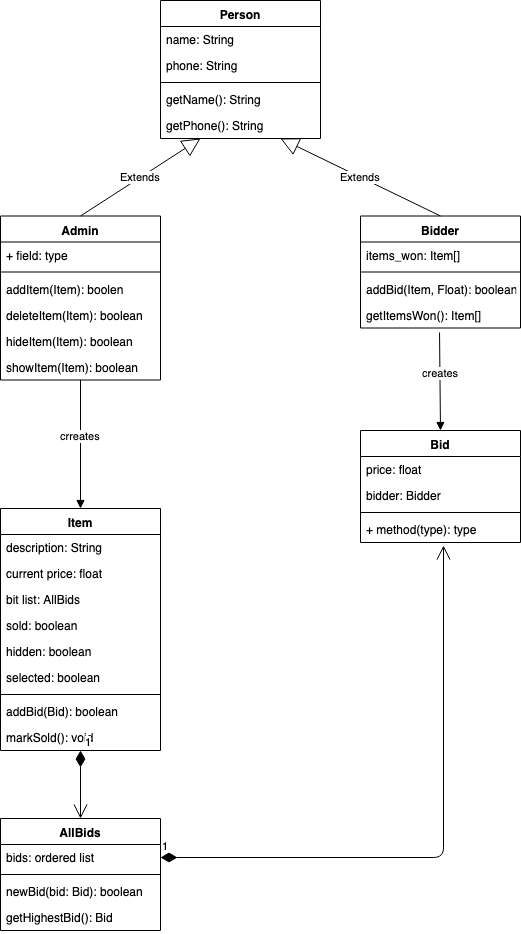

The diagram above was exported from draw.io. Its source (the exported page's mxGraphModel, read from the mxfile embedded in the PNG):
<mxGraphModel dx="706" dy="495" grid="1" gridSize="10" guides="1" tooltips="1" connect="1" arrows="1" fold="1" page="1" pageScale="1" pageWidth="850" pageHeight="1100" math="0" shadow="0">
  <root>
    <mxCell id="0" />
    <mxCell id="1" parent="0" />
    <mxCell id="r0XujPUdSCb5-v-S1Td_-1" value="Item" style="swimlane;fontStyle=1;align=center;verticalAlign=top;childLayout=stackLayout;horizontal=1;startSize=26;horizontalStack=0;resizeParent=1;resizeParentMax=0;resizeLast=0;collapsible=1;marginBottom=0;" parent="1" vertex="1">
      <mxGeometry x="120" y="572" width="160" height="242" as="geometry" />
    </mxCell>
    <mxCell id="r0XujPUdSCb5-v-S1Td_-5" value="description: String" style="text;strokeColor=none;fillColor=none;align=left;verticalAlign=top;spacingLeft=4;spacingRight=4;overflow=hidden;rotatable=0;points=[[0,0.5],[1,0.5]];portConstraint=eastwest;" parent="r0XujPUdSCb5-v-S1Td_-1" vertex="1">
      <mxGeometry y="26" width="160" height="26" as="geometry" />
    </mxCell>
    <mxCell id="r0XujPUdSCb5-v-S1Td_-6" value="current price: float" style="text;strokeColor=none;fillColor=none;align=left;verticalAlign=top;spacingLeft=4;spacingRight=4;overflow=hidden;rotatable=0;points=[[0,0.5],[1,0.5]];portConstraint=eastwest;" parent="r0XujPUdSCb5-v-S1Td_-1" vertex="1">
      <mxGeometry y="52" width="160" height="26" as="geometry" />
    </mxCell>
    <mxCell id="r0XujPUdSCb5-v-S1Td_-7" value="bit list: AllBids" style="text;strokeColor=none;fillColor=none;align=left;verticalAlign=top;spacingLeft=4;spacingRight=4;overflow=hidden;rotatable=0;points=[[0,0.5],[1,0.5]];portConstraint=eastwest;" parent="r0XujPUdSCb5-v-S1Td_-1" vertex="1">
      <mxGeometry y="78" width="160" height="26" as="geometry" />
    </mxCell>
    <mxCell id="r0XujPUdSCb5-v-S1Td_-2" value="sold: boolean" style="text;strokeColor=none;fillColor=none;align=left;verticalAlign=top;spacingLeft=4;spacingRight=4;overflow=hidden;rotatable=0;points=[[0,0.5],[1,0.5]];portConstraint=eastwest;" parent="r0XujPUdSCb5-v-S1Td_-1" vertex="1">
      <mxGeometry y="104" width="160" height="26" as="geometry" />
    </mxCell>
    <mxCell id="stJM6tfHY12mP3p8eSnh-22" value="hidden: boolean" style="text;strokeColor=none;fillColor=none;align=left;verticalAlign=top;spacingLeft=4;spacingRight=4;overflow=hidden;rotatable=0;points=[[0,0.5],[1,0.5]];portConstraint=eastwest;" vertex="1" parent="r0XujPUdSCb5-v-S1Td_-1">
      <mxGeometry y="130" width="160" height="26" as="geometry" />
    </mxCell>
    <mxCell id="stJM6tfHY12mP3p8eSnh-23" value="selected: boolean" style="text;strokeColor=none;fillColor=none;align=left;verticalAlign=top;spacingLeft=4;spacingRight=4;overflow=hidden;rotatable=0;points=[[0,0.5],[1,0.5]];portConstraint=eastwest;" vertex="1" parent="r0XujPUdSCb5-v-S1Td_-1">
      <mxGeometry y="156" width="160" height="26" as="geometry" />
    </mxCell>
    <mxCell id="r0XujPUdSCb5-v-S1Td_-3" value="" style="line;strokeWidth=1;fillColor=none;align=left;verticalAlign=middle;spacingTop=-1;spacingLeft=3;spacingRight=3;rotatable=0;labelPosition=right;points=[];portConstraint=eastwest;" parent="r0XujPUdSCb5-v-S1Td_-1" vertex="1">
      <mxGeometry y="182" width="160" height="8" as="geometry" />
    </mxCell>
    <mxCell id="r0XujPUdSCb5-v-S1Td_-9" value="addBid(Bid): boolean" style="text;strokeColor=none;fillColor=none;align=left;verticalAlign=top;spacingLeft=4;spacingRight=4;overflow=hidden;rotatable=0;points=[[0,0.5],[1,0.5]];portConstraint=eastwest;" parent="r0XujPUdSCb5-v-S1Td_-1" vertex="1">
      <mxGeometry y="190" width="160" height="26" as="geometry" />
    </mxCell>
    <mxCell id="r0XujPUdSCb5-v-S1Td_-4" value="markSold(): void" style="text;strokeColor=none;fillColor=none;align=left;verticalAlign=top;spacingLeft=4;spacingRight=4;overflow=hidden;rotatable=0;points=[[0,0.5],[1,0.5]];portConstraint=eastwest;" parent="r0XujPUdSCb5-v-S1Td_-1" vertex="1">
      <mxGeometry y="216" width="160" height="26" as="geometry" />
    </mxCell>
    <mxCell id="r0XujPUdSCb5-v-S1Td_-10" value="Bid" style="swimlane;fontStyle=1;align=center;verticalAlign=top;childLayout=stackLayout;horizontal=1;startSize=26;horizontalStack=0;resizeParent=1;resizeParentMax=0;resizeLast=0;collapsible=1;marginBottom=0;" parent="1" vertex="1">
      <mxGeometry x="480" y="494" width="160" height="112" as="geometry" />
    </mxCell>
    <mxCell id="r0XujPUdSCb5-v-S1Td_-14" value="price: float" style="text;strokeColor=none;fillColor=none;align=left;verticalAlign=top;spacingLeft=4;spacingRight=4;overflow=hidden;rotatable=0;points=[[0,0.5],[1,0.5]];portConstraint=eastwest;" parent="r0XujPUdSCb5-v-S1Td_-10" vertex="1">
      <mxGeometry y="26" width="160" height="26" as="geometry" />
    </mxCell>
    <mxCell id="r0XujPUdSCb5-v-S1Td_-11" value="bidder: Bidder" style="text;strokeColor=none;fillColor=none;align=left;verticalAlign=top;spacingLeft=4;spacingRight=4;overflow=hidden;rotatable=0;points=[[0,0.5],[1,0.5]];portConstraint=eastwest;" parent="r0XujPUdSCb5-v-S1Td_-10" vertex="1">
      <mxGeometry y="52" width="160" height="26" as="geometry" />
    </mxCell>
    <mxCell id="r0XujPUdSCb5-v-S1Td_-12" value="" style="line;strokeWidth=1;fillColor=none;align=left;verticalAlign=middle;spacingTop=-1;spacingLeft=3;spacingRight=3;rotatable=0;labelPosition=right;points=[];portConstraint=eastwest;" parent="r0XujPUdSCb5-v-S1Td_-10" vertex="1">
      <mxGeometry y="78" width="160" height="8" as="geometry" />
    </mxCell>
    <mxCell id="r0XujPUdSCb5-v-S1Td_-13" value="+ method(type): type" style="text;strokeColor=none;fillColor=none;align=left;verticalAlign=top;spacingLeft=4;spacingRight=4;overflow=hidden;rotatable=0;points=[[0,0.5],[1,0.5]];portConstraint=eastwest;" parent="r0XujPUdSCb5-v-S1Td_-10" vertex="1">
      <mxGeometry y="86" width="160" height="26" as="geometry" />
    </mxCell>
    <mxCell id="r0XujPUdSCb5-v-S1Td_-15" value="AllBids" style="swimlane;fontStyle=1;align=center;verticalAlign=top;childLayout=stackLayout;horizontal=1;startSize=26;horizontalStack=0;resizeParent=1;resizeParentMax=0;resizeLast=0;collapsible=1;marginBottom=0;" parent="1" vertex="1">
      <mxGeometry x="120" y="882" width="160" height="112" as="geometry" />
    </mxCell>
    <mxCell id="r0XujPUdSCb5-v-S1Td_-16" value="bids: ordered list" style="text;strokeColor=none;fillColor=none;align=left;verticalAlign=top;spacingLeft=4;spacingRight=4;overflow=hidden;rotatable=0;points=[[0,0.5],[1,0.5]];portConstraint=eastwest;" parent="r0XujPUdSCb5-v-S1Td_-15" vertex="1">
      <mxGeometry y="26" width="160" height="26" as="geometry" />
    </mxCell>
    <mxCell id="r0XujPUdSCb5-v-S1Td_-17" value="" style="line;strokeWidth=1;fillColor=none;align=left;verticalAlign=middle;spacingTop=-1;spacingLeft=3;spacingRight=3;rotatable=0;labelPosition=right;points=[];portConstraint=eastwest;" parent="r0XujPUdSCb5-v-S1Td_-15" vertex="1">
      <mxGeometry y="52" width="160" height="8" as="geometry" />
    </mxCell>
    <mxCell id="r0XujPUdSCb5-v-S1Td_-31" value="newBid(bid: Bid): boolean" style="text;strokeColor=none;fillColor=none;align=left;verticalAlign=top;spacingLeft=4;spacingRight=4;overflow=hidden;rotatable=0;points=[[0,0.5],[1,0.5]];portConstraint=eastwest;" parent="r0XujPUdSCb5-v-S1Td_-15" vertex="1">
      <mxGeometry y="60" width="160" height="26" as="geometry" />
    </mxCell>
    <mxCell id="r0XujPUdSCb5-v-S1Td_-18" value="getHighestBid(): Bid" style="text;strokeColor=none;fillColor=none;align=left;verticalAlign=top;spacingLeft=4;spacingRight=4;overflow=hidden;rotatable=0;points=[[0,0.5],[1,0.5]];portConstraint=eastwest;" parent="r0XujPUdSCb5-v-S1Td_-15" vertex="1">
      <mxGeometry y="86" width="160" height="26" as="geometry" />
    </mxCell>
    <mxCell id="r0XujPUdSCb5-v-S1Td_-19" value="Person" style="swimlane;fontStyle=1;align=center;verticalAlign=top;childLayout=stackLayout;horizontal=1;startSize=26;horizontalStack=0;resizeParent=1;resizeParentMax=0;resizeLast=0;collapsible=1;marginBottom=0;" parent="1" vertex="1">
      <mxGeometry x="280" y="64" width="160" height="138" as="geometry" />
    </mxCell>
    <mxCell id="r0XujPUdSCb5-v-S1Td_-35" value="name: String" style="text;strokeColor=none;fillColor=none;align=left;verticalAlign=top;spacingLeft=4;spacingRight=4;overflow=hidden;rotatable=0;points=[[0,0.5],[1,0.5]];portConstraint=eastwest;" parent="r0XujPUdSCb5-v-S1Td_-19" vertex="1">
      <mxGeometry y="26" width="160" height="26" as="geometry" />
    </mxCell>
    <mxCell id="r0XujPUdSCb5-v-S1Td_-20" value="phone: String" style="text;strokeColor=none;fillColor=none;align=left;verticalAlign=top;spacingLeft=4;spacingRight=4;overflow=hidden;rotatable=0;points=[[0,0.5],[1,0.5]];portConstraint=eastwest;" parent="r0XujPUdSCb5-v-S1Td_-19" vertex="1">
      <mxGeometry y="52" width="160" height="26" as="geometry" />
    </mxCell>
    <mxCell id="r0XujPUdSCb5-v-S1Td_-21" value="" style="line;strokeWidth=1;fillColor=none;align=left;verticalAlign=middle;spacingTop=-1;spacingLeft=3;spacingRight=3;rotatable=0;labelPosition=right;points=[];portConstraint=eastwest;" parent="r0XujPUdSCb5-v-S1Td_-19" vertex="1">
      <mxGeometry y="78" width="160" height="8" as="geometry" />
    </mxCell>
    <mxCell id="r0XujPUdSCb5-v-S1Td_-22" value="getName(): String" style="text;strokeColor=none;fillColor=none;align=left;verticalAlign=top;spacingLeft=4;spacingRight=4;overflow=hidden;rotatable=0;points=[[0,0.5],[1,0.5]];portConstraint=eastwest;" parent="r0XujPUdSCb5-v-S1Td_-19" vertex="1">
      <mxGeometry y="86" width="160" height="26" as="geometry" />
    </mxCell>
    <mxCell id="r0XujPUdSCb5-v-S1Td_-38" value="getPhone(): String" style="text;strokeColor=none;fillColor=none;align=left;verticalAlign=top;spacingLeft=4;spacingRight=4;overflow=hidden;rotatable=0;points=[[0,0.5],[1,0.5]];portConstraint=eastwest;" parent="r0XujPUdSCb5-v-S1Td_-19" vertex="1">
      <mxGeometry y="112" width="160" height="26" as="geometry" />
    </mxCell>
    <mxCell id="r0XujPUdSCb5-v-S1Td_-23" value="Bidder" style="swimlane;fontStyle=1;align=center;verticalAlign=top;childLayout=stackLayout;horizontal=1;startSize=26;horizontalStack=0;resizeParent=1;resizeParentMax=0;resizeLast=0;collapsible=1;marginBottom=0;" parent="1" vertex="1">
      <mxGeometry x="480" y="279.5" width="160" height="112" as="geometry" />
    </mxCell>
    <mxCell id="r0XujPUdSCb5-v-S1Td_-24" value="items_won: Item[]" style="text;strokeColor=none;fillColor=none;align=left;verticalAlign=top;spacingLeft=4;spacingRight=4;overflow=hidden;rotatable=0;points=[[0,0.5],[1,0.5]];portConstraint=eastwest;" parent="r0XujPUdSCb5-v-S1Td_-23" vertex="1">
      <mxGeometry y="26" width="160" height="26" as="geometry" />
    </mxCell>
    <mxCell id="r0XujPUdSCb5-v-S1Td_-25" value="" style="line;strokeWidth=1;fillColor=none;align=left;verticalAlign=middle;spacingTop=-1;spacingLeft=3;spacingRight=3;rotatable=0;labelPosition=right;points=[];portConstraint=eastwest;" parent="r0XujPUdSCb5-v-S1Td_-23" vertex="1">
      <mxGeometry y="52" width="160" height="8" as="geometry" />
    </mxCell>
    <mxCell id="r0XujPUdSCb5-v-S1Td_-26" value="addBid(Item, Float): boolean" style="text;strokeColor=none;fillColor=none;align=left;verticalAlign=top;spacingLeft=4;spacingRight=4;overflow=hidden;rotatable=0;points=[[0,0.5],[1,0.5]];portConstraint=eastwest;" parent="r0XujPUdSCb5-v-S1Td_-23" vertex="1">
      <mxGeometry y="60" width="160" height="26" as="geometry" />
    </mxCell>
    <mxCell id="stJM6tfHY12mP3p8eSnh-24" value="getItemsWon(): Item[]" style="text;strokeColor=none;fillColor=none;align=left;verticalAlign=top;spacingLeft=4;spacingRight=4;overflow=hidden;rotatable=0;points=[[0,0.5],[1,0.5]];portConstraint=eastwest;" vertex="1" parent="r0XujPUdSCb5-v-S1Td_-23">
      <mxGeometry y="86" width="160" height="26" as="geometry" />
    </mxCell>
    <mxCell id="r0XujPUdSCb5-v-S1Td_-27" value="Admin" style="swimlane;fontStyle=1;align=center;verticalAlign=top;childLayout=stackLayout;horizontal=1;startSize=26;horizontalStack=0;resizeParent=1;resizeParentMax=0;resizeLast=0;collapsible=1;marginBottom=0;" parent="1" vertex="1">
      <mxGeometry x="120" y="279.5" width="160" height="164" as="geometry" />
    </mxCell>
    <mxCell id="r0XujPUdSCb5-v-S1Td_-28" value="+ field: type" style="text;strokeColor=none;fillColor=none;align=left;verticalAlign=top;spacingLeft=4;spacingRight=4;overflow=hidden;rotatable=0;points=[[0,0.5],[1,0.5]];portConstraint=eastwest;" parent="r0XujPUdSCb5-v-S1Td_-27" vertex="1">
      <mxGeometry y="26" width="160" height="26" as="geometry" />
    </mxCell>
    <mxCell id="r0XujPUdSCb5-v-S1Td_-29" value="" style="line;strokeWidth=1;fillColor=none;align=left;verticalAlign=middle;spacingTop=-1;spacingLeft=3;spacingRight=3;rotatable=0;labelPosition=right;points=[];portConstraint=eastwest;" parent="r0XujPUdSCb5-v-S1Td_-27" vertex="1">
      <mxGeometry y="52" width="160" height="8" as="geometry" />
    </mxCell>
    <mxCell id="r0XujPUdSCb5-v-S1Td_-30" value="addItem(Item): boolen" style="text;strokeColor=none;fillColor=none;align=left;verticalAlign=top;spacingLeft=4;spacingRight=4;overflow=hidden;rotatable=0;points=[[0,0.5],[1,0.5]];portConstraint=eastwest;" parent="r0XujPUdSCb5-v-S1Td_-27" vertex="1">
      <mxGeometry y="60" width="160" height="26" as="geometry" />
    </mxCell>
    <mxCell id="stJM6tfHY12mP3p8eSnh-19" value="deleteItem(Item): boolean" style="text;strokeColor=none;fillColor=none;align=left;verticalAlign=top;spacingLeft=4;spacingRight=4;overflow=hidden;rotatable=0;points=[[0,0.5],[1,0.5]];portConstraint=eastwest;" vertex="1" parent="r0XujPUdSCb5-v-S1Td_-27">
      <mxGeometry y="86" width="160" height="26" as="geometry" />
    </mxCell>
    <mxCell id="stJM6tfHY12mP3p8eSnh-20" value="hideItem(Item): boolean" style="text;strokeColor=none;fillColor=none;align=left;verticalAlign=top;spacingLeft=4;spacingRight=4;overflow=hidden;rotatable=0;points=[[0,0.5],[1,0.5]];portConstraint=eastwest;" vertex="1" parent="r0XujPUdSCb5-v-S1Td_-27">
      <mxGeometry y="112" width="160" height="26" as="geometry" />
    </mxCell>
    <mxCell id="stJM6tfHY12mP3p8eSnh-21" value="showItem(Item): boolean" style="text;strokeColor=none;fillColor=none;align=left;verticalAlign=top;spacingLeft=4;spacingRight=4;overflow=hidden;rotatable=0;points=[[0,0.5],[1,0.5]];portConstraint=eastwest;" vertex="1" parent="r0XujPUdSCb5-v-S1Td_-27">
      <mxGeometry y="138" width="160" height="26" as="geometry" />
    </mxCell>
    <mxCell id="stJM6tfHY12mP3p8eSnh-9" value="Extends" style="endArrow=block;endSize=16;endFill=0;html=1;exitX=0.5;exitY=0;exitDx=0;exitDy=0;entryX=0.25;entryY=1;entryDx=0;entryDy=0;" edge="1" parent="1" source="r0XujPUdSCb5-v-S1Td_-27" target="r0XujPUdSCb5-v-S1Td_-19">
      <mxGeometry width="160" relative="1" as="geometry">
        <mxPoint x="330" y="310" as="sourcePoint" />
        <mxPoint x="220" y="520" as="targetPoint" />
        <Array as="points" />
      </mxGeometry>
    </mxCell>
    <mxCell id="stJM6tfHY12mP3p8eSnh-10" value="Extends" style="endArrow=block;endSize=16;endFill=0;html=1;entryX=0.75;entryY=1;entryDx=0;entryDy=0;exitX=0.5;exitY=0;exitDx=0;exitDy=0;" edge="1" parent="1" source="r0XujPUdSCb5-v-S1Td_-23" target="r0XujPUdSCb5-v-S1Td_-19">
      <mxGeometry width="160" relative="1" as="geometry">
        <mxPoint x="60" y="500" as="sourcePoint" />
        <mxPoint x="220" y="500" as="targetPoint" />
      </mxGeometry>
    </mxCell>
    <mxCell id="stJM6tfHY12mP3p8eSnh-15" value="1" style="endArrow=open;html=1;endSize=12;startArrow=diamondThin;startSize=14;startFill=1;edgeStyle=orthogonalEdgeStyle;align=left;verticalAlign=bottom;exitX=1;exitY=0.5;exitDx=0;exitDy=0;entryX=0.519;entryY=1.115;entryDx=0;entryDy=0;entryPerimeter=0;" edge="1" parent="1" source="r0XujPUdSCb5-v-S1Td_-16" target="r0XujPUdSCb5-v-S1Td_-13">
      <mxGeometry x="-1" y="3" relative="1" as="geometry">
        <mxPoint x="160" y="780" as="sourcePoint" />
        <mxPoint x="440" y="750" as="targetPoint" />
        <Array as="points">
          <mxPoint x="563" y="921" />
        </Array>
      </mxGeometry>
    </mxCell>
    <mxCell id="stJM6tfHY12mP3p8eSnh-16" value="1" style="endArrow=open;html=1;endSize=12;startArrow=diamondThin;startSize=14;startFill=1;edgeStyle=orthogonalEdgeStyle;align=left;verticalAlign=bottom;exitX=0.5;exitY=1;exitDx=0;exitDy=0;entryX=0.5;entryY=0;entryDx=0;entryDy=0;" edge="1" parent="1" source="r0XujPUdSCb5-v-S1Td_-1" target="r0XujPUdSCb5-v-S1Td_-15">
      <mxGeometry x="-1" y="3" relative="1" as="geometry">
        <mxPoint x="140" y="820" as="sourcePoint" />
        <mxPoint x="240" y="640" as="targetPoint" />
      </mxGeometry>
    </mxCell>
    <mxCell id="stJM6tfHY12mP3p8eSnh-17" value="creates" style="html=1;verticalAlign=bottom;endArrow=block;entryX=0.5;entryY=0;entryDx=0;entryDy=0;exitX=0.494;exitY=1.173;exitDx=0;exitDy=0;exitPerimeter=0;" edge="1" parent="1" source="stJM6tfHY12mP3p8eSnh-24" target="r0XujPUdSCb5-v-S1Td_-10">
      <mxGeometry width="80" relative="1" as="geometry">
        <mxPoint x="570" y="410" as="sourcePoint" />
        <mxPoint x="240" y="780" as="targetPoint" />
      </mxGeometry>
    </mxCell>
    <mxCell id="stJM6tfHY12mP3p8eSnh-18" value="crreates" style="html=1;verticalAlign=bottom;endArrow=block;entryX=0.5;entryY=0;entryDx=0;entryDy=0;exitX=0.5;exitY=1;exitDx=0;exitDy=0;" edge="1" parent="1" source="r0XujPUdSCb5-v-S1Td_-27" target="r0XujPUdSCb5-v-S1Td_-1">
      <mxGeometry width="80" relative="1" as="geometry">
        <mxPoint x="100" y="350" as="sourcePoint" />
        <mxPoint x="240" y="780" as="targetPoint" />
      </mxGeometry>
    </mxCell>
  </root>
</mxGraphModel>